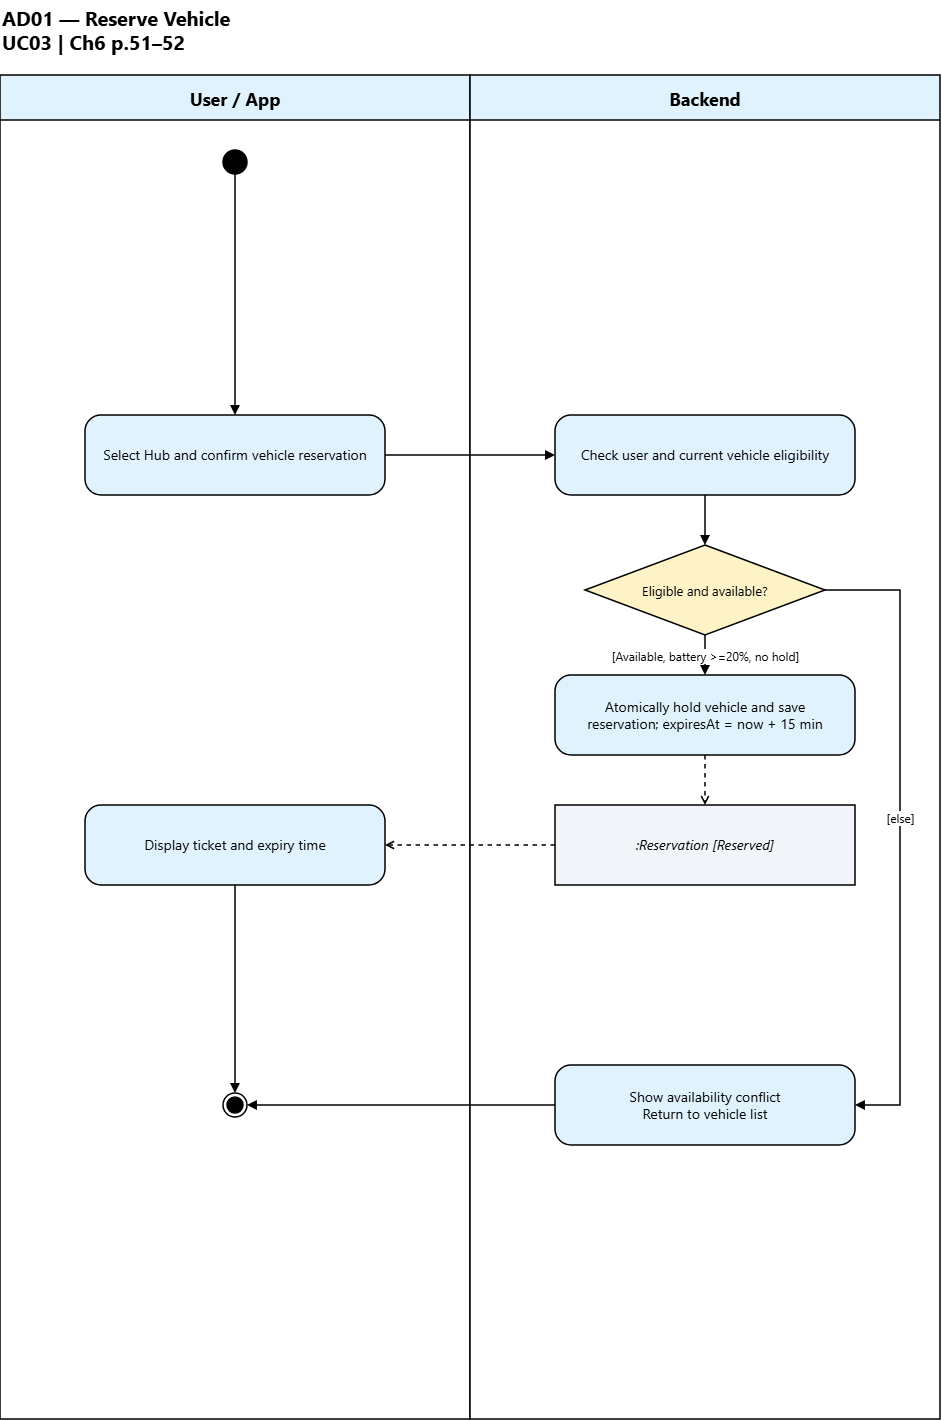

The diagram above was exported from draw.io. Its source (the exported page's mxGraphModel, read from the mxfile embedded in the PNG):
<mxGraphModel dx="2607" dy="1470" grid="1" gridSize="10" guides="1" tooltips="1" connect="1" arrows="1" fold="1" page="1" pageScale="1" pageWidth="1000" pageHeight="1459" math="0" shadow="0">
  <root>
    <mxCell id="0" />
    <mxCell id="1" parent="0" />
    <mxCell id="title" parent="1" style="html=0;fontFamily=Segoe UI;fontSize=14;fontColor=#000000;strokeColor=#000000;strokeWidth=1.5;text;strokeColor=none;fillColor=none;align=left;fontSize=20;fontStyle=1;" value="AD01 — Reserve Vehicle&#10;UC03 | Ch6 p.51–52" vertex="1">
      <mxGeometry height="65" width="940" x="30" y="10" as="geometry" />
    </mxCell>
    <mxCell id="lane_0" parent="1" style="html=0;fontFamily=Segoe UI;fontSize=14;fontColor=#000000;strokeColor=#000000;strokeWidth=1.5;swimlane;startSize=45;fillColor=#e0f2fe;swimlaneFillColor=#ffffff;pointerEvents=0;collapsible=0;fontSize=18;fontStyle=1;" value="User / App" vertex="1">
      <mxGeometry height="1344" width="470" x="30" y="85" as="geometry" />
    </mxCell>
    <mxCell id="n0" parent="lane_0" style="html=0;fontFamily=Segoe UI;fontSize=14;fontColor=#000000;strokeColor=#000000;strokeWidth=1.5;fillColor=#000000;ellipse;" value="" vertex="1">
      <mxGeometry height="24" width="24" x="223" y="75" as="geometry" />
    </mxCell>
    <mxCell id="n1" parent="lane_0" style="html=0;fontFamily=Segoe UI;fontSize=14;fontColor=#000000;strokeColor=#000000;strokeWidth=1.5;whiteSpace=wrap;fillColor=#e0f2fe;rounded=1;arcSize=20;" value="Select Hub and confirm vehicle reservation" vertex="1">
      <mxGeometry height="80" width="300" x="85" y="340" as="geometry" />
    </mxCell>
    <mxCell id="n10" parent="lane_0" style="html=0;fontFamily=Segoe UI;fontSize=14;fontColor=#000000;strokeColor=#000000;strokeWidth=1.5;whiteSpace=wrap;fillColor=#e0f2fe;rounded=1;arcSize=20;" value="Display ticket and expiry time" vertex="1">
      <mxGeometry height="80" width="300" x="85" y="730" as="geometry" />
    </mxCell>
    <mxCell id="n15" parent="lane_0" style="html=0;fontFamily=Segoe UI;fontSize=14;fontColor=#000000;strokeColor=#000000;strokeWidth=1.5;shape=endState;fillColor=#000000;" value="" vertex="1">
      <mxGeometry height="24" width="24" x="223" y="1018" as="geometry" />
    </mxCell>
    <mxCell id="lane_1" parent="1" style="html=0;fontFamily=Segoe UI;fontSize=14;fontColor=#000000;strokeColor=#000000;strokeWidth=1.5;swimlane;startSize=45;fillColor=#e0f2fe;swimlaneFillColor=#ffffff;pointerEvents=0;collapsible=0;fontSize=18;fontStyle=1;" value="Backend" vertex="1">
      <mxGeometry height="1344" width="470" x="500" y="85" as="geometry" />
    </mxCell>
    <mxCell id="n5" parent="lane_1" style="html=0;fontFamily=Segoe UI;fontSize=14;fontColor=#000000;strokeColor=#000000;strokeWidth=1.5;whiteSpace=wrap;fillColor=#e0f2fe;rounded=1;arcSize=20;" value="Check user and current vehicle eligibility" vertex="1">
      <mxGeometry height="80" width="300" x="85" y="340" as="geometry" />
    </mxCell>
    <mxCell id="n6" parent="lane_1" style="html=0;fontFamily=Segoe UI;fontSize=14;fontColor=#000000;strokeColor=#000000;strokeWidth=1.5;rhombus;whiteSpace=wrap;fillColor=#fef3c7;fontSize=13;" value="Eligible and available?" vertex="1">
      <mxGeometry height="90" width="240" x="115" y="470" as="geometry" />
    </mxCell>
    <mxCell id="n7" parent="lane_1" style="html=0;fontFamily=Segoe UI;fontSize=14;fontColor=#000000;strokeColor=#000000;strokeWidth=1.5;whiteSpace=wrap;fillColor=#e0f2fe;rounded=1;arcSize=20;" value="Atomically hold vehicle and save&#10;reservation; expiresAt = now + 15 min" vertex="1">
      <mxGeometry height="80" width="300" x="85" y="600" as="geometry" />
    </mxCell>
    <mxCell id="n8" parent="lane_1" style="html=0;fontFamily=Segoe UI;fontSize=14;fontColor=#000000;strokeColor=#000000;strokeWidth=1.5;whiteSpace=wrap;rounded=0;fillColor=#f1f5f9;fontStyle=2;" value=":Reservation [Reserved]" vertex="1">
      <mxGeometry height="80" width="300" x="85" y="730" as="geometry" />
    </mxCell>
    <mxCell id="n13" parent="lane_1" style="html=0;fontFamily=Segoe UI;fontSize=14;fontColor=#000000;strokeColor=#000000;strokeWidth=1.5;whiteSpace=wrap;fillColor=#e0f2fe;rounded=1;arcSize=20;" value="Show availability conflict&#10;Return to vehicle list" vertex="1">
      <mxGeometry height="80" width="300" x="85" y="990" as="geometry" />
    </mxCell>
    <mxCell id="e0" edge="1" parent="1" source="n0" style="html=0;fontFamily=Segoe UI;fontSize=14;fontColor=#000000;strokeColor=#000000;strokeWidth=1.5;endArrow=block;endFill=1;rounded=0;jumpStyle=arc;jumpSize=8;edgeStyle=none;exitX=.5;exitY=1;entryX=.5;entryY=0;" target="n1" value="">
      <mxGeometry relative="1" as="geometry" />
    </mxCell>
    <mxCell id="e1" edge="1" parent="1" source="n1" style="html=0;fontFamily=Segoe UI;fontSize=14;fontColor=#000000;strokeColor=#000000;strokeWidth=1.5;endArrow=block;endFill=1;rounded=0;jumpStyle=arc;jumpSize=8;edgeStyle=orthogonalEdgeStyle;exitX=1;exitY=.5;entryX=0;entryY=.5;" target="n5" value="">
      <mxGeometry relative="1" as="geometry" />
    </mxCell>
    <mxCell id="e5" edge="1" parent="1" source="n5" style="html=0;fontFamily=Segoe UI;fontSize=14;fontColor=#000000;strokeColor=#000000;strokeWidth=1.5;endArrow=block;endFill=1;rounded=0;jumpStyle=arc;jumpSize=8;edgeStyle=none;exitX=.5;exitY=1;entryX=.5;entryY=0;" target="n6" value="">
      <mxGeometry relative="1" as="geometry" />
    </mxCell>
    <mxCell id="e6" edge="1" parent="1" source="n6" style="html=0;fontFamily=Segoe UI;fontSize=14;fontColor=#000000;strokeColor=#000000;strokeWidth=1.5;endArrow=block;endFill=1;rounded=0;jumpStyle=arc;jumpSize=8;edgeStyle=none;exitX=.5;exitY=1;entryX=.5;entryY=0;" target="n7" value="">
      <mxGeometry relative="1" as="geometry" />
    </mxCell>
    <mxCell id="label_e6" parent="e6" style="html=0;fontFamily=Segoe UI;fontSize=14;fontColor=#000000;strokeColor=#000000;strokeWidth=1.5;edgeLabel;align=center;verticalAlign=middle;labelBackgroundColor=#ffffff;resizable=0;fontSize=12;" value="[Available, battery &gt;=20%, no hold]" vertex="1">
      <mxGeometry relative="1" as="geometry">
        <mxPoint as="offset" />
      </mxGeometry>
    </mxCell>
    <mxCell id="e7" edge="1" parent="1" source="n7" style="html=0;fontFamily=Segoe UI;fontSize=14;fontColor=#000000;strokeColor=#000000;strokeWidth=1.5;endArrow=block;endFill=1;rounded=0;jumpStyle=arc;jumpSize=8;dashed=1;endArrow=open;endFill=0;edgeStyle=none;exitX=.5;exitY=1;entryX=.5;entryY=0;" target="n8" value="">
      <mxGeometry relative="1" as="geometry" />
    </mxCell>
    <mxCell id="e8" edge="1" parent="1" source="n8" style="html=0;fontFamily=Segoe UI;fontSize=14;fontColor=#000000;strokeColor=#000000;strokeWidth=1.5;endArrow=block;endFill=1;rounded=0;jumpStyle=arc;jumpSize=8;dashed=1;endArrow=open;endFill=0;edgeStyle=none;exitX=0;exitY=.5;entryX=1;entryY=.5;" target="n10" value="">
      <mxGeometry relative="1" as="geometry" />
    </mxCell>
    <mxCell id="e13" edge="1" parent="1" source="n6" style="html=0;fontFamily=Segoe UI;fontSize=14;fontColor=#000000;strokeColor=#000000;strokeWidth=1.5;endArrow=block;endFill=1;rounded=0;jumpStyle=arc;jumpSize=8;exitDx=0;exitDy=0;entryDx=0;entryDy=0;edgeStyle=orthogonalEdgeStyle;exitX=1;exitY=.5;entryX=1;entryY=.5;" target="n13" value="">
      <mxGeometry relative="1" x="-0.0473" as="geometry">
        <Array as="points">
          <mxPoint x="930" y="600" />
          <mxPoint x="930" y="1115" />
        </Array>
      </mxGeometry>
    </mxCell>
    <mxCell id="label_e13" parent="e13" style="html=0;fontFamily=Segoe UI;fontSize=14;fontColor=#000000;strokeColor=#000000;strokeWidth=1.5;edgeLabel;align=center;verticalAlign=middle;labelBackgroundColor=#ffffff;resizable=0;fontSize=12;" value="[else]" vertex="1">
      <mxGeometry relative="1" x="-0.0473" as="geometry">
        <mxPoint as="offset" />
      </mxGeometry>
    </mxCell>
    <mxCell id="e14" edge="1" parent="1" source="n13" style="html=0;fontFamily=Segoe UI;fontSize=14;fontColor=#000000;strokeColor=#000000;strokeWidth=1.5;endArrow=block;endFill=1;rounded=0;jumpStyle=arc;jumpSize=8;entryDx=0;entryDy=0;exitDx=0;exitDy=0;exitPerimeter=0;edgeStyle=orthogonalEdgeStyle;exitX=0;exitY=.5;entryX=1;entryY=0.5;" target="n15" value="">
      <mxGeometry relative="1" x="-0.0671" as="geometry" />
    </mxCell>
    <mxCell id="e15" edge="1" parent="1" source="n10" style="html=0;fontFamily=Segoe UI;fontSize=14;fontColor=#000000;strokeColor=#000000;strokeWidth=1.5;endArrow=block;endFill=1;rounded=0;jumpStyle=arc;jumpSize=8;edgeStyle=orthogonalEdgeStyle;exitX=.5;exitY=1;entryX=0.5;entryY=0;entryDx=0;entryDy=0;" target="n15" value="">
      <mxGeometry relative="1" as="geometry" />
    </mxCell>
  </root>
</mxGraphModel>